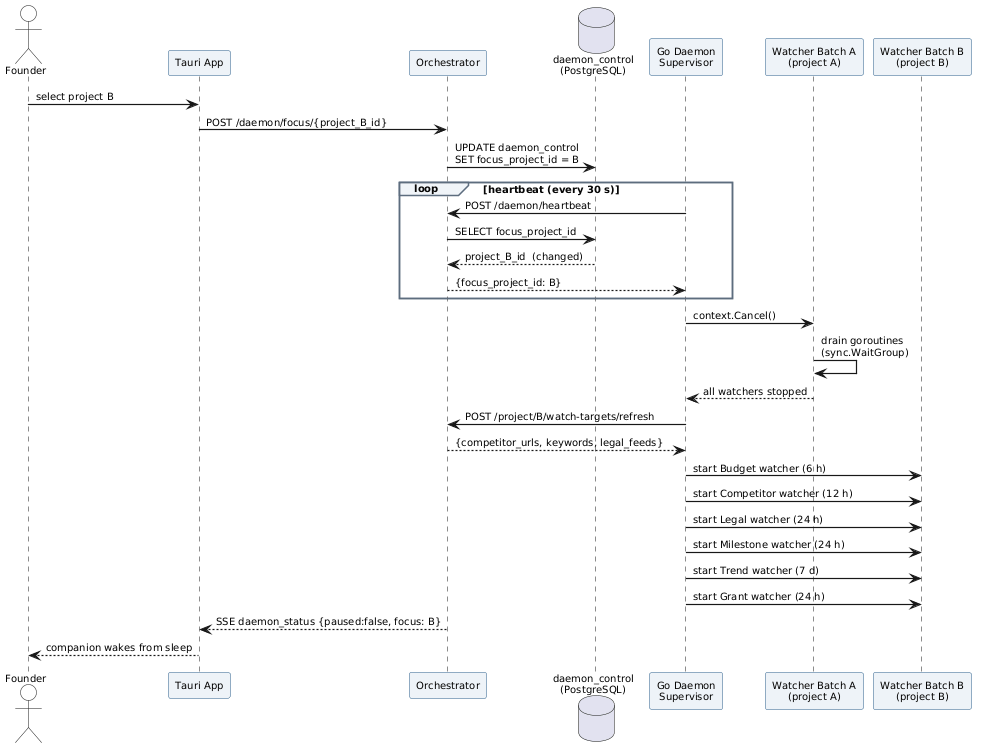

The diagram above was rendered by PlantUML. Its source (embedded in the PNG):
@startuml
skinparam defaultFontSize 10
skinparam backgroundColor #FFFFFF
skinparam sequenceArrowThickness 1.2
skinparam responseMessageBelowArrow true
skinparam SequenceGroupBackgroundColor #F0F4F8
skinparam SequenceGroupBorderColor #5D6D7E
skinparam ParticipantBackgroundColor #EEF3F8
skinparam ParticipantBorderColor #2C5F8A
skinparam ActorBackgroundColor #FAFBFC

actor Founder
participant "Tauri App" as UI
participant "Orchestrator" as ORCH
database "daemon_control\n(PostgreSQL)" as PG
participant "Go Daemon\nSupervisor" as SUP
participant "Watcher Batch A\n(project A)" as WA
participant "Watcher Batch B\n(project B)" as WB

Founder -> UI : select project B
UI -> ORCH : POST /daemon/focus/{project_B_id}
ORCH -> PG : UPDATE daemon_control\nSET focus_project_id = B

loop heartbeat (every 30 s)
  SUP -> ORCH : POST /daemon/heartbeat
  ORCH -> PG : SELECT focus_project_id
  PG --> ORCH : project_B_id  (changed)
  ORCH --> SUP : {focus_project_id: B}
end

SUP -> WA : context.Cancel()
WA -> WA : drain goroutines\n(sync.WaitGroup)
WA --> SUP : all watchers stopped

SUP -> ORCH : POST /project/B/watch-targets/refresh
ORCH --> SUP : {competitor_urls, keywords, legal_feeds}

SUP -> WB : start Budget watcher (6 h)
SUP -> WB : start Competitor watcher (12 h)
SUP -> WB : start Legal watcher (24 h)
SUP -> WB : start Milestone watcher (24 h)
SUP -> WB : start Trend watcher (7 d)
SUP -> WB : start Grant watcher (24 h)

ORCH --> UI : SSE daemon_status {paused:false, focus: B}
UI --> Founder : companion wakes from sleep
@enduml